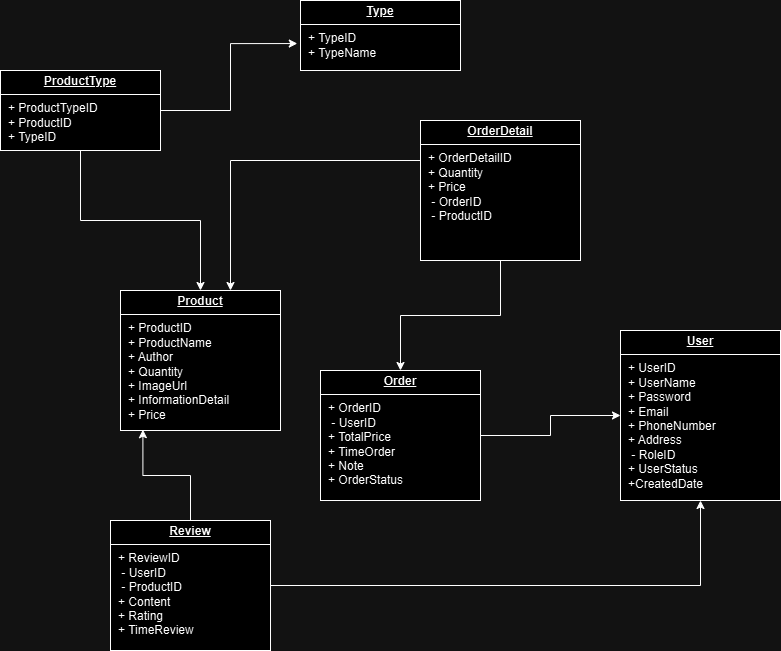

The diagram above was exported from draw.io. Its source (the exported page's mxGraphModel, read from the mxfile embedded in the PNG):
<mxGraphModel dx="1050" dy="1711" grid="1" gridSize="10" guides="1" tooltips="1" connect="1" arrows="1" fold="1" page="1" pageScale="1" pageWidth="850" pageHeight="1100" math="0" shadow="0">
  <root>
    <mxCell id="0" />
    <mxCell id="1" parent="0" />
    <mxCell id="M60pHyMd9xVYPm2JPdu4-3" value="&lt;p style=&quot;margin:0px;margin-top:4px;text-align:center;text-decoration:underline;&quot;&gt;&lt;b&gt;User&lt;/b&gt;&lt;/p&gt;&lt;hr size=&quot;1&quot; style=&quot;border-style:solid;&quot;&gt;&lt;p style=&quot;margin:0px;margin-left:8px;&quot;&gt;+ UserID&lt;/p&gt;&lt;p style=&quot;margin:0px;margin-left:8px;&quot;&gt;+ UserName&lt;/p&gt;&lt;p style=&quot;margin:0px;margin-left:8px;&quot;&gt;+ Password&lt;/p&gt;&lt;p style=&quot;margin:0px;margin-left:8px;&quot;&gt;+ Email&lt;/p&gt;&lt;p style=&quot;margin:0px;margin-left:8px;&quot;&gt;+ PhoneNumber&lt;/p&gt;&lt;p style=&quot;margin:0px;margin-left:8px;&quot;&gt;+ Address&lt;/p&gt;&lt;p style=&quot;margin:0px;margin-left:8px;&quot;&gt;&amp;nbsp;- RoleID&lt;/p&gt;&lt;p style=&quot;margin:0px;margin-left:8px;&quot;&gt;+ UserStatus&lt;/p&gt;&lt;p style=&quot;margin:0px;margin-left:8px;&quot;&gt;+CreatedDate&lt;/p&gt;&lt;p style=&quot;margin:0px;margin-left:8px;&quot;&gt;&lt;br&gt;&lt;/p&gt;&lt;p style=&quot;margin:0px;margin-left:8px;&quot;&gt;&lt;br&gt;&lt;br&gt;&lt;/p&gt;&lt;p style=&quot;margin:0px;margin-left:8px;&quot;&gt;&lt;br&gt;&lt;/p&gt;&lt;p style=&quot;margin:0px;margin-left:8px;&quot;&gt;&lt;br&gt;&lt;br&gt;&lt;br&gt;&lt;/p&gt;" style="verticalAlign=top;align=left;overflow=fill;html=1;whiteSpace=wrap;" parent="1" vertex="1">
      <mxGeometry x="620" y="260" width="160" height="170" as="geometry" />
    </mxCell>
    <mxCell id="M60pHyMd9xVYPm2JPdu4-12" value="&lt;p style=&quot;margin:0px;margin-top:4px;text-align:center;text-decoration:underline;&quot;&gt;&lt;b&gt;Product&lt;/b&gt;&lt;/p&gt;&lt;hr size=&quot;1&quot; style=&quot;border-style:solid;&quot;&gt;&lt;p style=&quot;margin:0px;margin-left:8px;&quot;&gt;+ ProductID&lt;/p&gt;&lt;p style=&quot;margin:0px;margin-left:8px;&quot;&gt;+ ProductName&lt;/p&gt;&lt;p style=&quot;margin:0px;margin-left:8px;&quot;&gt;+ Author&lt;/p&gt;&lt;p style=&quot;margin:0px;margin-left:8px;&quot;&gt;+ Quantity&lt;/p&gt;&lt;p style=&quot;margin:0px;margin-left:8px;&quot;&gt;+ ImageUrl&lt;/p&gt;&lt;p style=&quot;margin:0px;margin-left:8px;&quot;&gt;+ InformationDetail&lt;/p&gt;&lt;p style=&quot;margin:0px;margin-left:8px;&quot;&gt;+ Price&lt;/p&gt;&lt;p style=&quot;margin:0px;margin-left:8px;&quot;&gt;&lt;br&gt;&lt;/p&gt;&lt;p style=&quot;margin:0px;margin-left:8px;&quot;&gt;&lt;br&gt;&lt;br&gt;&lt;/p&gt;&lt;p style=&quot;margin:0px;margin-left:8px;&quot;&gt;&lt;br&gt;&lt;/p&gt;&lt;p style=&quot;margin:0px;margin-left:8px;&quot;&gt;&lt;br&gt;&lt;br&gt;&lt;br&gt;&lt;/p&gt;" style="verticalAlign=top;align=left;overflow=fill;html=1;whiteSpace=wrap;" parent="1" vertex="1">
      <mxGeometry x="120" y="220" width="160" height="140" as="geometry" />
    </mxCell>
    <mxCell id="M60pHyMd9xVYPm2JPdu4-16" style="edgeStyle=orthogonalEdgeStyle;rounded=0;orthogonalLoop=1;jettySize=auto;html=1;" parent="1" source="M60pHyMd9xVYPm2JPdu4-13" target="M60pHyMd9xVYPm2JPdu4-12" edge="1">
      <mxGeometry relative="1" as="geometry">
        <Array as="points">
          <mxPoint x="230" y="90" />
        </Array>
      </mxGeometry>
    </mxCell>
    <mxCell id="M60pHyMd9xVYPm2JPdu4-18" style="edgeStyle=orthogonalEdgeStyle;rounded=0;orthogonalLoop=1;jettySize=auto;html=1;" parent="1" source="M60pHyMd9xVYPm2JPdu4-13" target="M60pHyMd9xVYPm2JPdu4-14" edge="1">
      <mxGeometry relative="1" as="geometry" />
    </mxCell>
    <mxCell id="M60pHyMd9xVYPm2JPdu4-13" value="&lt;p style=&quot;margin:0px;margin-top:4px;text-align:center;text-decoration:underline;&quot;&gt;&lt;b&gt;OrderDetail&lt;/b&gt;&lt;/p&gt;&lt;hr size=&quot;1&quot; style=&quot;border-style:solid;&quot;&gt;&lt;p style=&quot;margin:0px;margin-left:8px;&quot;&gt;+ OrderDetailID&lt;/p&gt;&lt;p style=&quot;margin:0px;margin-left:8px;&quot;&gt;+ Quantity&lt;/p&gt;&lt;p style=&quot;margin:0px;margin-left:8px;&quot;&gt;+ Price&lt;/p&gt;&lt;p style=&quot;margin: 0px 0px 0px 8px;&quot;&gt;&amp;nbsp;- OrderID&lt;/p&gt;&lt;p style=&quot;margin: 0px 0px 0px 8px;&quot;&gt;&amp;nbsp;- ProductID&lt;/p&gt;&lt;p style=&quot;margin:0px;margin-left:8px;&quot;&gt;&lt;br&gt;&lt;/p&gt;&lt;p style=&quot;margin:0px;margin-left:8px;&quot;&gt;&lt;br&gt;&lt;/p&gt;&lt;p style=&quot;margin:0px;margin-left:8px;&quot;&gt;&lt;br&gt;&lt;br&gt;&lt;/p&gt;&lt;p style=&quot;margin:0px;margin-left:8px;&quot;&gt;&lt;br&gt;&lt;/p&gt;&lt;p style=&quot;margin:0px;margin-left:8px;&quot;&gt;&lt;br&gt;&lt;br&gt;&lt;br&gt;&lt;/p&gt;" style="verticalAlign=top;align=left;overflow=fill;html=1;whiteSpace=wrap;" parent="1" vertex="1">
      <mxGeometry x="420" y="50" width="160" height="140" as="geometry" />
    </mxCell>
    <mxCell id="M60pHyMd9xVYPm2JPdu4-19" style="edgeStyle=orthogonalEdgeStyle;rounded=0;orthogonalLoop=1;jettySize=auto;html=1;" parent="1" source="M60pHyMd9xVYPm2JPdu4-14" target="M60pHyMd9xVYPm2JPdu4-3" edge="1">
      <mxGeometry relative="1" as="geometry" />
    </mxCell>
    <mxCell id="M60pHyMd9xVYPm2JPdu4-14" value="&lt;p style=&quot;margin:0px;margin-top:4px;text-align:center;text-decoration:underline;&quot;&gt;&lt;b&gt;Order&lt;/b&gt;&lt;/p&gt;&lt;hr size=&quot;1&quot; style=&quot;border-style:solid;&quot;&gt;&lt;p style=&quot;margin:0px;margin-left:8px;&quot;&gt;+ OrderID&lt;/p&gt;&lt;p style=&quot;margin:0px;margin-left:8px;&quot;&gt;&amp;nbsp;- UserID&lt;/p&gt;&lt;p style=&quot;margin:0px;margin-left:8px;&quot;&gt;+ TotalPrice&lt;/p&gt;&lt;p style=&quot;margin:0px;margin-left:8px;&quot;&gt;+ TimeOrder&lt;/p&gt;&lt;p style=&quot;margin:0px;margin-left:8px;&quot;&gt;+ Note&lt;/p&gt;&lt;p style=&quot;margin:0px;margin-left:8px;&quot;&gt;+ OrderStatus&lt;/p&gt;&lt;p style=&quot;margin:0px;margin-left:8px;&quot;&gt;&lt;br&gt;&lt;/p&gt;&lt;p style=&quot;margin:0px;margin-left:8px;&quot;&gt;&lt;br&gt;&lt;br&gt;&lt;/p&gt;&lt;p style=&quot;margin:0px;margin-left:8px;&quot;&gt;&lt;br&gt;&lt;/p&gt;&lt;p style=&quot;margin:0px;margin-left:8px;&quot;&gt;&lt;br&gt;&lt;br&gt;&lt;br&gt;&lt;/p&gt;" style="verticalAlign=top;align=left;overflow=fill;html=1;whiteSpace=wrap;" parent="1" vertex="1">
      <mxGeometry x="320" y="300" width="160" height="130" as="geometry" />
    </mxCell>
    <mxCell id="M60pHyMd9xVYPm2JPdu4-22" value="&lt;p style=&quot;margin:0px;margin-top:4px;text-align:center;text-decoration:underline;&quot;&gt;&lt;b&gt;Type&lt;/b&gt;&lt;/p&gt;&lt;hr size=&quot;1&quot; style=&quot;border-style:solid;&quot;&gt;&lt;p style=&quot;margin:0px;margin-left:8px;&quot;&gt;+ TypeID&lt;/p&gt;&lt;p style=&quot;margin:0px;margin-left:8px;&quot;&gt;+ TypeName&lt;/p&gt;&lt;p style=&quot;margin:0px;margin-left:8px;&quot;&gt;&lt;br&gt;&lt;/p&gt;&lt;p style=&quot;margin:0px;margin-left:8px;&quot;&gt;&lt;br&gt;&lt;br&gt;&lt;/p&gt;&lt;p style=&quot;margin:0px;margin-left:8px;&quot;&gt;&lt;br&gt;&lt;/p&gt;&lt;p style=&quot;margin:0px;margin-left:8px;&quot;&gt;&lt;br&gt;&lt;br&gt;&lt;br&gt;&lt;/p&gt;" style="verticalAlign=top;align=left;overflow=fill;html=1;whiteSpace=wrap;" parent="1" vertex="1">
      <mxGeometry x="300" y="-70" width="160" height="70" as="geometry" />
    </mxCell>
    <mxCell id="M60pHyMd9xVYPm2JPdu4-24" value="&lt;p style=&quot;margin:0px;margin-top:4px;text-align:center;text-decoration:underline;&quot;&gt;&lt;b&gt;Review&lt;/b&gt;&lt;/p&gt;&lt;hr size=&quot;1&quot; style=&quot;border-style:solid;&quot;&gt;&lt;p style=&quot;margin:0px;margin-left:8px;&quot;&gt;+ ReviewID&lt;/p&gt;&lt;p style=&quot;margin:0px;margin-left:8px;&quot;&gt;&amp;nbsp;- UserID&lt;/p&gt;&lt;p style=&quot;margin:0px;margin-left:8px;&quot;&gt;&amp;nbsp;- ProductID&lt;/p&gt;&lt;p style=&quot;margin:0px;margin-left:8px;&quot;&gt;+ Content&amp;nbsp;&lt;/p&gt;&lt;p style=&quot;margin:0px;margin-left:8px;&quot;&gt;+ Rating&lt;/p&gt;&lt;p style=&quot;margin:0px;margin-left:8px;&quot;&gt;+ TimeReview&lt;/p&gt;&lt;p style=&quot;margin:0px;margin-left:8px;&quot;&gt;&lt;br&gt;&lt;/p&gt;&lt;p style=&quot;margin:0px;margin-left:8px;&quot;&gt;&lt;br&gt;&lt;/p&gt;&lt;p style=&quot;margin:0px;margin-left:8px;&quot;&gt;&lt;br&gt;&lt;br&gt;&lt;/p&gt;&lt;p style=&quot;margin:0px;margin-left:8px;&quot;&gt;&lt;br&gt;&lt;/p&gt;&lt;p style=&quot;margin:0px;margin-left:8px;&quot;&gt;&lt;br&gt;&lt;br&gt;&lt;br&gt;&lt;/p&gt;" style="verticalAlign=top;align=left;overflow=fill;html=1;whiteSpace=wrap;" parent="1" vertex="1">
      <mxGeometry x="110" y="450" width="160" height="130" as="geometry" />
    </mxCell>
    <mxCell id="M60pHyMd9xVYPm2JPdu4-25" style="edgeStyle=orthogonalEdgeStyle;rounded=0;orthogonalLoop=1;jettySize=auto;html=1;" parent="1" source="M60pHyMd9xVYPm2JPdu4-24" target="M60pHyMd9xVYPm2JPdu4-3" edge="1">
      <mxGeometry relative="1" as="geometry" />
    </mxCell>
    <mxCell id="9a2Cgq4tZ4kGQNXPKdbc-1" style="edgeStyle=orthogonalEdgeStyle;rounded=0;orthogonalLoop=1;jettySize=auto;html=1;entryX=0.14;entryY=0.994;entryDx=0;entryDy=0;entryPerimeter=0;" parent="1" source="M60pHyMd9xVYPm2JPdu4-24" target="M60pHyMd9xVYPm2JPdu4-12" edge="1">
      <mxGeometry relative="1" as="geometry" />
    </mxCell>
    <mxCell id="1fMSN59cEKUG4bMtf7JT-2" style="edgeStyle=orthogonalEdgeStyle;rounded=0;orthogonalLoop=1;jettySize=auto;html=1;entryX=0.5;entryY=0;entryDx=0;entryDy=0;" parent="1" source="9a2Cgq4tZ4kGQNXPKdbc-2" target="M60pHyMd9xVYPm2JPdu4-12" edge="1">
      <mxGeometry relative="1" as="geometry" />
    </mxCell>
    <mxCell id="9a2Cgq4tZ4kGQNXPKdbc-2" value="&lt;p style=&quot;margin:0px;margin-top:4px;text-align:center;text-decoration:underline;&quot;&gt;&lt;b&gt;ProductType&lt;/b&gt;&lt;/p&gt;&lt;hr size=&quot;1&quot; style=&quot;border-style:solid;&quot;&gt;&lt;p style=&quot;margin:0px;margin-left:8px;&quot;&gt;+ ProductTypeID&lt;/p&gt;&lt;p style=&quot;margin:0px;margin-left:8px;&quot;&gt;+ ProductID&lt;/p&gt;&lt;p style=&quot;margin:0px;margin-left:8px;&quot;&gt;+ TypeID&lt;/p&gt;&lt;p style=&quot;margin:0px;margin-left:8px;&quot;&gt;&lt;br&gt;&lt;/p&gt;&lt;p style=&quot;margin:0px;margin-left:8px;&quot;&gt;&lt;br&gt;&lt;br&gt;&lt;/p&gt;&lt;p style=&quot;margin:0px;margin-left:8px;&quot;&gt;&lt;br&gt;&lt;/p&gt;&lt;p style=&quot;margin:0px;margin-left:8px;&quot;&gt;&lt;br&gt;&lt;br&gt;&lt;br&gt;&lt;/p&gt;" style="verticalAlign=top;align=left;overflow=fill;html=1;whiteSpace=wrap;" parent="1" vertex="1">
      <mxGeometry width="160" height="80" as="geometry" />
    </mxCell>
    <mxCell id="9a2Cgq4tZ4kGQNXPKdbc-4" style="edgeStyle=orthogonalEdgeStyle;rounded=0;orthogonalLoop=1;jettySize=auto;html=1;entryX=-0.02;entryY=0.615;entryDx=0;entryDy=0;entryPerimeter=0;" parent="1" source="9a2Cgq4tZ4kGQNXPKdbc-2" target="M60pHyMd9xVYPm2JPdu4-22" edge="1">
      <mxGeometry relative="1" as="geometry" />
    </mxCell>
  </root>
</mxGraphModel>